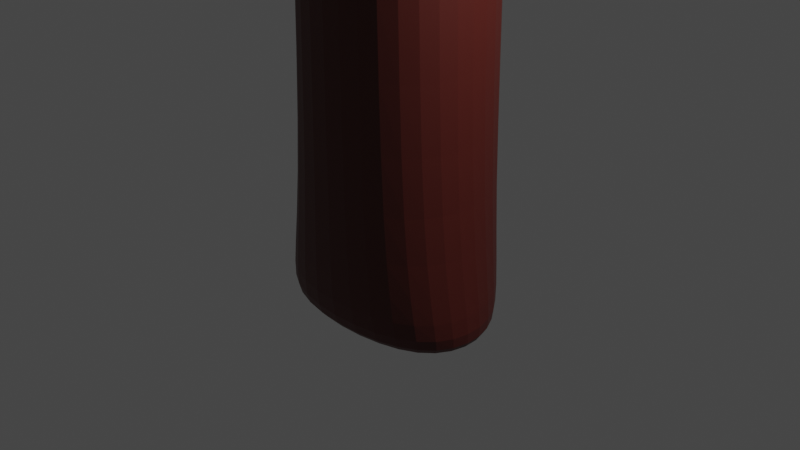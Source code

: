 # Source: tree.blend  (saved by Blender 4.4.32; exported with 4.5.12 LTS)
import bpy
from mathutils import Matrix  # noqa: F401  (used for matrix-valued properties, if any)

bpy.ops.wm.read_factory_settings(use_empty=True)
scene = bpy.context.scene
scene.name = 'Scene'

# ---- collections
col_setup = bpy.data.collections.new('Setup'); scene.collection.children.link(col_setup)
col_meshes = bpy.data.collections.new('Meshes'); scene.collection.children.link(col_meshes)

# ---- materials (node trees are filled in below, after node groups)
mat_leaves = bpy.data.materials.new('Leaves')
mat_bark = bpy.data.materials.new('Bark')

# ---- material node trees
mat_leaves.use_nodes = True; mat_leaves.node_tree.nodes.clear()
_N = mat_leaves.node_tree.nodes; _L = mat_leaves.node_tree.links
n0 = _N.new('ShaderNodeBsdfPrincipled'); n0.name = 'Principled BSDF'; n0.location = (10, 300)
n0.inputs[0].default_value = (0.1221, 0.8004, 0.01993, 1.0)
n1 = _N.new('ShaderNodeOutputMaterial'); n1.name = 'Material Output'; n1.location = (300, 300)
_L.new(n0.outputs[0], n1.inputs[0])
n1.is_active_output = True
mat_bark.use_nodes = True; mat_bark.node_tree.nodes.clear()
_N = mat_bark.node_tree.nodes; _L = mat_bark.node_tree.links
n0 = _N.new('ShaderNodeBsdfPrincipled'); n0.name = 'Principled BSDF'; n0.location = (10, 300)
n0.inputs[0].default_value = (0.08437, 0.009749, 0.00611, 1.0)
n1 = _N.new('ShaderNodeOutputMaterial'); n1.name = 'Material Output'; n1.location = (300, 300)
_L.new(n0.outputs[0], n1.inputs[0])
n1.is_active_output = True

# ---- world
world_world = bpy.data.worlds.new('World'); scene.world = world_world
world_world.use_nodes = True; world_world.node_tree.nodes.clear()
_N = world_world.node_tree.nodes; _L = world_world.node_tree.links
n0 = _N.new('ShaderNodeOutputWorld'); n0.name = 'World Output'; n0.location = (300, 300)
n1 = _N.new('ShaderNodeBackground'); n1.name = 'Background'; n1.location = (10, 300)
n1.inputs[0].default_value = (0.05088, 0.05088, 0.05088, 1.0)
_L.new(n1.outputs[0], n0.inputs[0])
n0.is_active_output = True
world_world.color = (0.05088, 0.05088, 0.05088)
world_world.use_sun_shadow = False
world_world.sun_shadow_jitter_overblur = 0.0

# ---- cameras
cam_camera = bpy.data.cameras.new('Camera')
cam_camera.clip_end = 100.0
cam_camera.ortho_scale = 7.314

# ---- lights
light_light = bpy.data.lights.new('Light', 'POINT')
light_light.transmission_factor = 0.0
light_light.use_soft_falloff = False
light_light.energy = 1000.0
light_light.shadow_soft_size = 0.1
light_light.shadow_maximum_resolution = 0.006
light_light.use_absolute_resolution = True

# ---- meshes
me_cube_001 = bpy.data.meshes.new('Cube.001')
me_cube_001.from_pydata([(-2.306, -1.0, -1.0), (-1.0, -1.0, 8.697), (-1.0, 1.0, -1.0), (-1.0, 1.0, 8.697), (2.306, -1.0, -1.0), (1.0, -1.0, 8.697), (1.0, 1.0, -1.0), (1.0, 1.0, 8.697), (-3.532, -3.532, 8.005), (-3.532, 3.532, 8.005), (3.532, 3.532, 8.005), (3.532, -3.532, 8.005), (-0.2894, -0.2894, 13.76), (-0.2894, 0.2894, 13.76), (0.2894, 0.2894, 13.76), (0.2894, -0.2894, 13.76), (-1.0, -1.0, 7.467), (-1.0, 1.0, 7.467), (1.0, 1.0, 7.467), (1.0, -1.0, 7.467), (3.394, 3.394, 8.25), (3.394, -3.394, 8.25), (-3.394, -3.394, 8.25), (-3.394, 3.394, 8.25), (-1.0, 1.0, -0.888), (1.0, 1.0, -0.888), (1.0, -1.0, -0.888), (-1.0, -1.0, -0.888)], [], [(16, 1, 3, 17), (17, 3, 7, 18), (18, 7, 5, 19), (19, 5, 1, 16), (2, 6, 4, 0), (7, 3, 9, 10), (21, 20, 14, 15), (5, 7, 10, 11), (3, 1, 8, 9), (1, 5, 11, 8), (14, 13, 12, 15), (23, 22, 12, 13), (22, 21, 15, 12), (20, 23, 13, 14), (26, 19, 16, 27), (25, 18, 19, 26), (24, 17, 18, 25), (27, 16, 17, 24), (10, 9, 23, 20), (8, 11, 21, 22), (9, 8, 22, 23), (11, 10, 20, 21), (0, 27, 24, 2), (2, 24, 25, 6), (6, 25, 26, 4), (4, 26, 27, 0)])
me_cube_001.polygons.foreach_set('material_index', [1, 1, 1, 1, 1, 0, 0, 0, 0, 0, 0, 0, 0, 0, 1, 1, 1, 1, 0, 0, 0, 0, 1, 1, 1, 1])
_uv = me_cube_001.uv_layers.new(name='UVMap')
_uv.uv.foreach_set('vector', [0.6211, 0.0, 0.625, 0.0, 0.625, 0.25, 0.6211, 0.25, 0.6211, 0.25, 0.625, 0.25, 0.625, 0.5, 0.6211, 0.5, 0.6211, 0.5, 0.625, 0.5, 0.625, 0.75, 0.6211, 0.75, 0.6211, 0.75, 0.625, 0.75, 0.625, 1.0, 0.6211, 1.0, 0.125, 0.5, 0.375, 0.5, 0.375, 0.75, 0.125, 0.75, 0.625, 0.5, 0.625, 0.25, 0.625, 0.25, 0.625, 0.5, 0.625, 0.75, 0.625, 0.5, 0.625, 0.5, 0.625, 0.75, 0.625, 0.75, 0.625, 0.5, 0.625, 0.5, 0.625, 0.75, 0.625, 0.25, 0.625, 0.0, 0.625, 0.0, 0.625, 0.25, 0.625, 1.0, 0.625, 0.75, 0.625, 0.75, 0.625, 1.0, 0.625, 0.5, 0.625, 0.25, 0.625, 0.0, 0.625, 0.75, 0.625, 0.25, 0.625, 0.0, 0.625, 0.0, 0.625, 0.25, 0.625, 1.0, 0.625, 0.75, 0.625, 0.75, 0.625, 1.0, 0.625, 0.5, 0.625, 0.25, 0.625, 0.25, 0.625, 0.5, 0.3783, 0.75, 0.6211, 0.75, 0.6211, 1.0, 0.3783, 1.0, 0.3783, 0.5, 0.6211, 0.5, 0.6211, 0.75, 0.3783, 0.75, 0.3783, 0.25, 0.6211, 0.25, 0.6211, 0.5, 0.3783, 0.5, 0.3783, 0.0, 0.6211, 0.0, 0.6211, 0.25, 0.3783, 0.25, 0.625, 0.5, 0.625, 0.25, 0.625, 0.25, 0.625, 0.5, 0.625, 1.0, 0.625, 0.75, 0.625, 0.75, 0.625, 1.0, 0.625, 0.25, 0.625, 0.0, 0.625, 0.0, 0.625, 0.25, 0.625, 0.75, 0.625, 0.5, 0.625, 0.5, 0.625, 0.75, 0.375, 0.0, 0.3783, 0.0, 0.3783, 0.25, 0.375, 0.25, 0.375, 0.25, 0.3783, 0.25, 0.3783, 0.5, 0.375, 0.5, 0.375, 0.5, 0.3783, 0.5, 0.3783, 0.75, 0.375, 0.75, 0.375, 0.75, 0.3783, 0.75, 0.3783, 1.0, 0.375, 1.0])
me_cube_001.materials.append(mat_leaves)
me_cube_001.materials.append(mat_bark)
me_cube_001.update()

# ---- objects
ob_light = bpy.data.objects.new('Light', light_light)
ob_camera = bpy.data.objects.new('Camera', cam_camera)
ob_cube = bpy.data.objects.new('Cube', me_cube_001)

# ---- transforms, parenting, visibility, modifiers, constraints
ob_light.location = (4.076, 1.005, 5.904)
ob_light.rotation_euler = (0.6503, 0.05522, 1.866)
ob_light.lock_rotations_4d = False
ob_light.empty_display_type = 'ARROWS'
ob_light.color = (0.0, 0.0, 0.0, 0.0)
ob_light.lineart.crease_threshold = 0.0
ob_camera.location = (7.359, -6.926, 4.958)
ob_camera.rotation_euler = (1.109, 0.0, 0.8149)
ob_camera.lock_rotations_4d = False
ob_camera.empty_display_type = 'ARROWS'
ob_camera.color = (0.0, 0.0, 0.0, 0.0)
ob_camera.display_type = 'WIRE'
ob_camera.lineart.crease_threshold = 0.0
ob_cube.location = (0.0, 0.0, 0.0)
_m = ob_cube.modifiers.new('Subdivision', 'SUBSURF')
_m.levels = 3
_m.render_levels = 3

# ---- collection membership
col_setup.objects.link(ob_light)
col_setup.objects.link(ob_camera)
col_meshes.objects.link(ob_cube)

# ---- scene / render settings (as saved in the file)
scene.camera = ob_camera
scene.frame_start = 1; scene.frame_end = 250; scene.frame_set(1)
scene.render.engine = 'BLENDER_EEVEE_NEXT'
scene.view_settings.view_transform = 'Filmic'
bpy.context.view_layer.update()
